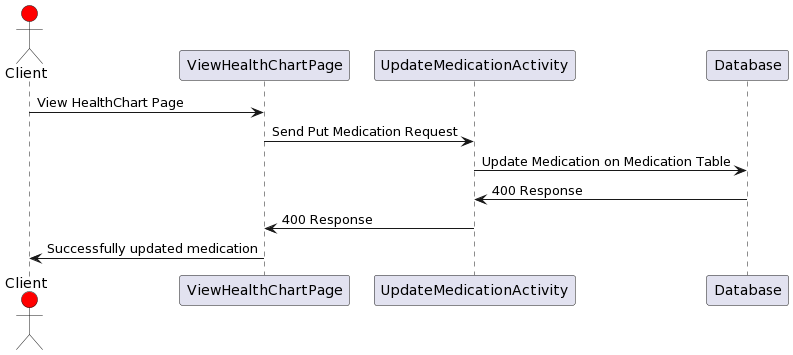

The diagram above was rendered by PlantUML. Its source (embedded in the PNG):
@startuml
actor Client #red
participant ViewHealthChartPage

Client->ViewHealthChartPage: View HealthChart Page
ViewHealthChartPage->UpdateMedicationActivity: Send Put Medication Request
UpdateMedicationActivity->Database: Update Medication on Medication Table

Database->UpdateMedicationActivity: 400 Response
UpdateMedicationActivity -> ViewHealthChartPage: 400 Response
Client<-ViewHealthChartPage: Successfully updated medication
@enduml